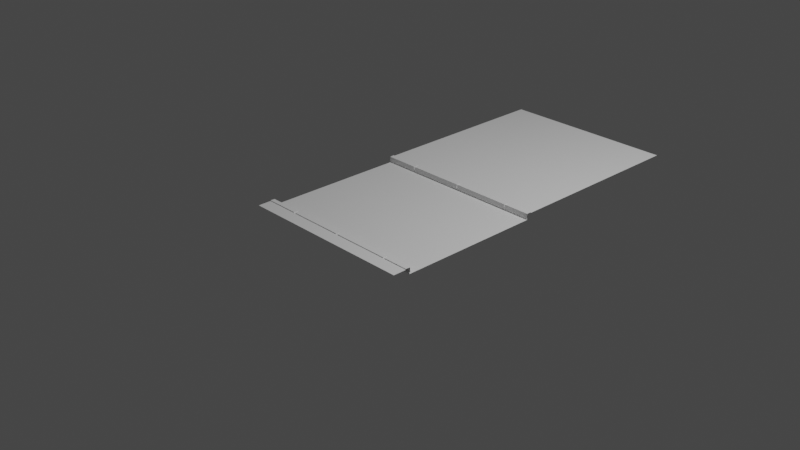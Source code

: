# Source: ground.blend  (saved by Blender 2.81.16; exported with 4.5.12 LTS)
import bpy
from mathutils import Matrix  # noqa: F401  (used for matrix-valued properties, if any)

bpy.ops.wm.read_factory_settings(use_empty=True)
scene = bpy.context.scene
scene.name = 'Scene'

# ---- collections
col_collection = bpy.data.collections.new('Collection'); scene.collection.children.link(col_collection)

# ---- world
world_world = bpy.data.worlds.new('World'); scene.world = world_world
world_world.use_nodes = True; world_world.node_tree.nodes.clear()
_N = world_world.node_tree.nodes; _L = world_world.node_tree.links
n0 = _N.new('ShaderNodeOutputWorld'); n0.name = 'World Output'; n0.location = (300, 300)
n1 = _N.new('ShaderNodeBackground'); n1.name = 'Background'; n1.location = (10, 300)
n1.inputs[0].default_value = (0.05088, 0.05088, 0.05088, 1.0)
_L.new(n1.outputs[0], n0.inputs[0])
n0.is_active_output = True
world_world.color = (0.05088, 0.05088, 0.05088)
world_world.use_sun_shadow = False
world_world.sun_shadow_jitter_overblur = 0.0

# ---- cameras
cam_camera = bpy.data.cameras.new('Camera')
cam_camera.clip_end = 100.0
cam_camera.ortho_scale = 7.314

# ---- lights
light_light = bpy.data.lights.new('Light', 'POINT')
light_light.transmission_factor = 0.0
light_light.energy = 1000.0
light_light.shadow_soft_size = 0.1
light_light.shadow_maximum_resolution = 0.006
light_light.use_absolute_resolution = True

# ---- meshes
me_cube_001 = bpy.data.meshes.new('Cube.001')
me_cube_001.from_pydata([(-1.0, 0.8126, 0.02277), (-1.0, 0.8139, 0.02277), (1.0, 0.8126, 0.02277), (-1.0, 0.8126, 0.08334), (-1.0, 0.8139, 0.08334), (1.0, 1.006, 0.08334), (-1.0, 1.006, 0.08334), (1.0, 1.007, 0.08334), (-1.0, 1.007, 0.08334), (-0.5889, 0.8572, 0.08334), (-0.6203, 0.8572, 0.08334), (1.0, 0.8572, 0.08334), (-1.0, 0.8572, 0.08334), (-1.0, 0.8585, 0.08334), (1.0, 0.8585, 0.08334), (-0.6203, 0.8126, 0.02277), (-0.5889, 0.8126, 0.02277), (-0.5889, 0.8126, 0.08334), (-0.6203, 0.8126, 0.08334), (-0.6203, 1.006, 0.08334), (-0.5889, 1.006, 0.08334), (-0.5889, 1.007, 0.08334), (-0.6203, 1.007, 0.08334), (0.7148, 0.8126, 0.02277), (0.6935, 0.8126, 0.02277), (0.6935, 0.8126, 0.08334), (0.7148, 0.8126, 0.08334), (0.7148, 1.006, 0.08334), (0.6935, 1.006, 0.08334), (0.6935, 1.007, 0.08334), (0.7148, 1.007, 0.08334), (0.02529, 1.007, 0.08334), (0.0536, 1.007, 0.08334), (0.02529, 1.006, 0.08334), (0.0536, 1.006, 0.08334), (0.0536, 0.8126, 0.08334), (0.02529, 0.8126, 0.08334), (0.02529, 0.8126, 0.02277), (0.0536, 0.8126, 0.02277), (0.6935, 0.8572, 0.08334), (0.7148, 0.8572, 0.08334), (0.02529, 0.8572, 0.08334), (0.0536, 0.8572, 0.08334), (-1.0, 0.8126, 0.03778), (1.0, 0.8126, 0.03778), (-1.0, 0.8139, 0.03778), (-0.6203, 0.8126, 0.03778), (-0.5889, 0.8126, 0.03778), (0.6935, 0.8126, 0.03778), (0.7148, 0.8126, 0.03778), (0.02529, 0.8126, 0.03778), (0.0536, 0.8126, 0.03778), (-1.0, 0.8039, 0.03778), (-1.0, 0.8064, 0.0895), (-1.0, 0.8572, 0.09205), (1.0, 0.8572, 0.09205), (1.0, 0.8064, 0.0895), (0.6935, 0.8064, 0.0895), (0.6935, 0.8572, 0.09205), (-0.6203, 0.8572, 0.09205), (-0.5889, 0.8572, 0.09205), (-0.5889, 0.8064, 0.0895), (-0.6203, 0.8039, 0.03778), (-0.6203, 0.8064, 0.0895), (0.6935, 0.8039, 0.03778), (0.7148, 0.8572, 0.09205), (0.7148, 0.8064, 0.0895), (0.02529, 0.8064, 0.0895), (0.02529, 0.8572, 0.09205), (0.0536, 0.8572, 0.09205), (0.0536, 0.8064, 0.0895), (0.02529, 0.8039, 0.03778), (1.0, 0.8039, 0.03778), (-0.5889, 0.8039, 0.03778), (0.7148, 0.8039, 0.03778), (0.0536, 0.8039, 0.03778), (-1.0, -0.8126, 0.02277), (-1.0, -0.8139, 0.02277), (1.0, -0.8126, 0.02277), (-1.0, 0.0, 0.02277), (1.0, 0.0, 0.02277), (-1.0, -0.8126, 0.08334), (-1.0, -0.8139, 0.08334), (1.0, -1.006, 0.08334), (-1.0, -1.006, 0.08334), (1.0, -1.007, 0.08334), (-1.0, -1.007, 0.08334), (-0.5889, -0.8572, 0.08334), (-0.6203, -0.8572, 0.08334), (1.0, -0.8572, 0.08334), (-1.0, -0.8572, 0.08334), (-1.0, -0.8585, 0.08334), (1.0, -0.8585, 0.08334), (-0.6203, -0.8126, 0.02277), (-0.5889, -0.8126, 0.02277), (-0.6203, 0.0, 0.02277), (-0.5889, 0.0, 0.02277), (-0.5889, -0.8126, 0.08334), (-0.6203, -0.8126, 0.08334), (-0.6203, -1.006, 0.08334), (-0.5889, -1.006, 0.08334), (-0.5889, -1.007, 0.08334), (-0.6203, -1.007, 0.08334), (0.7148, -0.8126, 0.02277), (0.6935, -0.8126, 0.02277), (0.6935, 0.0, 0.02277), (0.7148, 0.0, 0.02277), (0.6935, -0.8126, 0.08334), (0.7148, -0.8126, 0.08334), (0.7148, -1.006, 0.08334), (0.6935, -1.006, 0.08334), (0.6935, -1.007, 0.08334), (0.7148, -1.007, 0.08334), (0.02529, -1.007, 0.08334), (0.0536, -1.007, 0.08334), (0.02529, -1.006, 0.08334), (0.0536, -1.006, 0.08334), (0.02529, 0.0, 0.02277), (0.0536, 0.0, 0.02277), (0.0536, -0.8126, 0.08334), (0.02529, -0.8126, 0.08334), (0.02529, -0.8126, 0.02277), (0.0536, -0.8126, 0.02277), (0.6935, -0.8572, 0.08334), (0.7148, -0.8572, 0.08334), (0.02529, -0.8572, 0.08334), (0.0536, -0.8572, 0.08334), (-1.0, -0.8126, 0.03778), (1.0, -0.8126, 0.03778), (-1.0, -0.8139, 0.03778), (-0.6203, -0.8126, 0.03778), (-0.5889, -0.8126, 0.03778), (0.6935, -0.8126, 0.03778), (0.7148, -0.8126, 0.03778), (0.02529, -0.8126, 0.03778), (0.0536, -0.8126, 0.03778), (-1.0, -0.8039, 0.03778), (-1.0, -0.8064, 0.0895), (-1.0, -0.8572, 0.09205), (1.0, -0.8572, 0.09205), (1.0, -0.8064, 0.0895), (0.6935, -0.8064, 0.0895), (0.6935, -0.8572, 0.09205), (-0.6203, -0.8572, 0.09205), (-0.5889, -0.8572, 0.09205), (-0.5889, -0.8064, 0.0895), (-0.6203, -0.8039, 0.03778), (-0.6203, -0.8064, 0.0895), (0.6935, -0.8039, 0.03778), (0.7148, -0.8572, 0.09205), (0.7148, -0.8064, 0.0895), (0.02529, -0.8064, 0.0895), (0.02529, -0.8572, 0.09205), (0.0536, -0.8572, 0.09205), (0.0536, -0.8064, 0.0895), (0.02529, -0.8039, 0.03778), (1.0, -0.8039, 0.03778), (-0.5889, -0.8039, 0.03778), (0.7148, -0.8039, 0.03778), (0.0536, -0.8039, 0.03778)], [], [(9, 41, 68, 60), (11, 40, 27, 5), (12, 13, 8, 6), (43, 45, 4, 3), (48, 51, 75, 64), (5, 27, 30, 7), (14, 11, 5, 7), (39, 42, 34, 28), (50, 47, 73, 71), (23, 2, 80, 106), (19, 6, 8, 22), (10, 12, 6, 19), (10, 19, 20, 9), (19, 22, 21, 20), (16, 96, 95, 15), (46, 18, 17, 47), (48, 25, 26, 49), (28, 29, 30, 27), (39, 28, 27, 40), (23, 106, 105, 24), (0, 15, 95, 79), (16, 37, 117, 96), (47, 17, 61, 73), (41, 9, 20, 33), (33, 20, 21, 31), (38, 24, 105, 118), (38, 118, 117, 37), (41, 33, 34, 42), (50, 36, 35, 51), (33, 31, 32, 34), (28, 34, 32, 29), (36, 41, 42, 35), (46, 43, 52, 62), (25, 39, 40, 26), (18, 10, 9, 17), (12, 10, 59, 54), (3, 4, 13, 12), (37, 50, 51, 38), (37, 16, 47, 50), (24, 48, 49, 23), (15, 46, 47, 16), (15, 0, 43, 46), (2, 23, 49, 44), (0, 1, 45, 43), (24, 38, 51, 48), (64, 75, 70, 57), (72, 74, 66, 56), (62, 52, 53, 63), (71, 73, 61, 67), (67, 61, 60, 68), (63, 53, 54, 59), (57, 70, 69, 58), (56, 66, 65, 55), (25, 48, 64, 57), (49, 26, 66, 74), (44, 49, 74, 72), (42, 39, 58, 69), (36, 50, 71, 67), (3, 12, 54, 53), (40, 11, 55, 65), (41, 36, 67, 68), (39, 25, 57, 58), (17, 9, 60, 61), (18, 46, 62, 63), (26, 40, 65, 66), (35, 42, 69, 70), (51, 35, 70, 75), (10, 18, 63, 59), (43, 3, 53, 52), (87, 144, 152, 125), (89, 83, 109, 124), (90, 84, 86, 91), (127, 81, 82, 129), (132, 148, 159, 135), (83, 85, 112, 109), (92, 85, 83, 89), (123, 110, 116, 126), (134, 155, 157, 131), (103, 106, 80, 78), (99, 102, 86, 84), (88, 99, 84, 90), (88, 87, 100, 99), (99, 100, 101, 102), (94, 93, 95, 96), (130, 131, 97, 98), (132, 133, 108, 107), (110, 109, 112, 111), (123, 124, 109, 110), (103, 104, 105, 106), (76, 79, 95, 93), (94, 96, 117, 121), (131, 157, 145, 97), (125, 115, 100, 87), (115, 113, 101, 100), (122, 118, 105, 104), (122, 121, 117, 118), (125, 126, 116, 115), (134, 135, 119, 120), (115, 116, 114, 113), (110, 111, 114, 116), (120, 119, 126, 125), (130, 146, 136, 127), (107, 108, 124, 123), (98, 97, 87, 88), (90, 138, 143, 88), (81, 90, 91, 82), (121, 122, 135, 134), (121, 134, 131, 94), (104, 103, 133, 132), (93, 94, 131, 130), (93, 130, 127, 76), (78, 128, 133, 103), (76, 127, 129, 77), (104, 132, 135, 122), (148, 141, 154, 159), (156, 140, 150, 158), (146, 147, 137, 136), (155, 151, 145, 157), (151, 152, 144, 145), (147, 143, 138, 137), (141, 142, 153, 154), (140, 139, 149, 150), (107, 141, 148, 132), (133, 158, 150, 108), (128, 156, 158, 133), (126, 153, 142, 123), (120, 151, 155, 134), (81, 137, 138, 90), (124, 149, 139, 89), (125, 152, 151, 120), (123, 142, 141, 107), (97, 145, 144, 87), (98, 147, 146, 130), (108, 150, 149, 124), (119, 154, 153, 126), (135, 159, 154, 119), (88, 143, 147, 98), (127, 136, 137, 81)])
_uv = me_cube_001.uv_layers.new(name='UVMap')
_uv.uv.foreach_set('vector', [0.1764, 0.5, 0.2532, 0.5, 0.2532, 0.5, 0.1764, 0.5, 0.375, 0.5, 0.3393, 0.5, 0.3393, 0.5, 0.375, 0.5, 0.375, 0.25, 0.125, 0.08333, 0.375, 0.25, 0.375, 0.25, 0.375, 0.25, 0.375, 0.25, 0.375, 0.25, 0.375, 0.25, 0.3367, 0.5, 0.2567, 0.5, 0.2567, 0.5, 0.3367, 0.5, 0.375, 0.5, 0.3393, 0.5, 0.3393, 0.5, 0.375, 0.5, 0.125, 0.1667, 0.375, 0.5, 0.375, 0.5, 0.375, 0.5, 0.3367, 0.5, 0.2567, 0.5, 0.2567, 0.5, 0.3367, 0.5, 0.2532, 0.5, 0.1764, 0.5, 0.1764, 0.5, 0.2532, 0.5, 0.3393, 0.5, 0.375, 0.5, 0.375, 0.625, 0.3393, 0.625, 0.1725, 0.5, 0.125, 0.5, 0.125, 0.5, 0.1725, 0.5, 0.1725, 0.5, 0.125, 0.5, 0.125, 0.5, 0.1725, 0.5, 0.1725, 0.5, 0.1725, 0.5, 0.1764, 0.5, 0.1764, 0.5, 0.1725, 0.5, 0.1725, 0.5, 0.1764, 0.5, 0.1764, 0.5, 0.1764, 0.5, 0.1764, 0.625, 0.1725, 0.625, 0.1725, 0.5, 0.1725, 0.5, 0.1725, 0.5, 0.1764, 0.5, 0.1764, 0.5, 0.3367, 0.5, 0.3367, 0.5, 0.3393, 0.5, 0.3393, 0.5, 0.3367, 0.5, 0.3367, 0.5, 0.3393, 0.5, 0.3393, 0.5, 0.3367, 0.5, 0.3367, 0.5, 0.3393, 0.5, 0.3393, 0.5, 0.3393, 0.5, 0.3393, 0.625, 0.3367, 0.625, 0.3367, 0.5, 0.125, 0.5, 0.1725, 0.5, 0.1725, 0.625, 0.125, 0.625, 0.1764, 0.5, 0.2532, 0.5, 0.2532, 0.625, 0.1764, 0.625, 0.1764, 0.5, 0.1764, 0.5, 0.1764, 0.5, 0.1764, 0.5, 0.2532, 0.5, 0.1764, 0.5, 0.1764, 0.5, 0.2532, 0.5, 0.2532, 0.5, 0.1764, 0.5, 0.1764, 0.5, 0.2532, 0.5, 0.2567, 0.5, 0.3367, 0.5, 0.3367, 0.625, 0.2567, 0.625, 0.2567, 0.5, 0.2567, 0.625, 0.2532, 0.625, 0.2532, 0.5, 0.2532, 0.5, 0.2532, 0.5, 0.2567, 0.5, 0.2567, 0.5, 0.2532, 0.5, 0.2532, 0.5, 0.2567, 0.5, 0.2567, 0.5, 0.2532, 0.5, 0.2532, 0.5, 0.2567, 0.5, 0.2567, 0.5, 0.3367, 0.5, 0.2567, 0.5, 0.2567, 0.5, 0.3367, 0.5, 0.2532, 0.5, 0.2532, 0.5, 0.2567, 0.5, 0.2567, 0.5, 0.1725, 0.5, 0.125, 0.5, 0.125, 0.5, 0.1725, 0.5, 0.3367, 0.5, 0.3367, 0.5, 0.3393, 0.5, 0.3393, 0.5, 0.1725, 0.5, 0.1725, 0.5, 0.1764, 0.5, 0.1764, 0.5, 0.125, 0.5, 0.1725, 0.5, 0.1725, 0.5, 0.125, 0.5, 0.375, 0.25, 0.375, 0.25, 0.125, 0.08333, 0.375, 0.25, 0.2532, 0.5, 0.2532, 0.5, 0.2567, 0.5, 0.2567, 0.5, 0.2532, 0.5, 0.1764, 0.5, 0.1764, 0.5, 0.2532, 0.5, 0.3367, 0.5, 0.3367, 0.5, 0.3393, 0.5, 0.3393, 0.5, 0.1725, 0.5, 0.1725, 0.5, 0.1764, 0.5, 0.1764, 0.5, 0.1725, 0.5, 0.125, 0.5, 0.125, 0.5, 0.1725, 0.5, 0.375, 0.5, 0.3393, 0.5, 0.3393, 0.5, 0.375, 0.5, 0.375, 0.25, 0.375, 0.25, 0.375, 0.25, 0.375, 0.25, 0.3367, 0.5, 0.2567, 0.5, 0.2567, 0.5, 0.3367, 0.5, 0.3367, 0.5, 0.2567, 0.5, 0.2567, 0.5, 0.3367, 0.5, 0.375, 0.5, 0.3393, 0.5, 0.3393, 0.5, 0.375, 0.5, 0.1725, 0.5, 0.125, 0.5, 0.125, 0.5, 0.1725, 0.5, 0.2532, 0.5, 0.1764, 0.5, 0.1764, 0.5, 0.2532, 0.5, 0.2532, 0.5, 0.1764, 0.5, 0.1764, 0.5, 0.2532, 0.5, 0.1725, 0.5, 0.125, 0.5, 0.125, 0.5, 0.1725, 0.5, 0.3367, 0.5, 0.2567, 0.5, 0.2567, 0.5, 0.3367, 0.5, 0.375, 0.5, 0.3393, 0.5, 0.3393, 0.5, 0.375, 0.5, 0.3367, 0.5, 0.3367, 0.5, 0.3367, 0.5, 0.3367, 0.5, 0.3393, 0.5, 0.3393, 0.5, 0.3393, 0.5, 0.3393, 0.5, 0.375, 0.5, 0.3393, 0.5, 0.3393, 0.5, 0.375, 0.5, 0.2567, 0.5, 0.3367, 0.5, 0.3367, 0.5, 0.2567, 0.5, 0.2532, 0.5, 0.2532, 0.5, 0.2532, 0.5, 0.2532, 0.5, 0.375, 0.25, 0.375, 0.25, 0.375, 0.25, 0.375, 0.25, 0.3393, 0.5, 0.375, 0.5, 0.375, 0.5, 0.3393, 0.5, 0.2532, 0.5, 0.2532, 0.5, 0.2532, 0.5, 0.2532, 0.5, 0.3367, 0.5, 0.3367, 0.5, 0.3367, 0.5, 0.3367, 0.5, 0.1764, 0.5, 0.1764, 0.5, 0.1764, 0.5, 0.1764, 0.5, 0.1725, 0.5, 0.1725, 0.5, 0.1725, 0.5, 0.1725, 0.5, 0.3393, 0.5, 0.3393, 0.5, 0.3393, 0.5, 0.3393, 0.5, 0.2567, 0.5, 0.2567, 0.5, 0.2567, 0.5, 0.2567, 0.5, 0.2567, 0.5, 0.2567, 0.5, 0.2567, 0.5, 0.2567, 0.5, 0.1725, 0.5, 0.1725, 0.5, 0.1725, 0.5, 0.1725, 0.5, 0.375, 0.25, 0.375, 0.25, 0.375, 0.25, 0.375, 0.25, 0.1764, 0.5, 0.1764, 0.5, 0.2532, 0.5, 0.2532, 0.5, 0.375, 0.5, 0.375, 0.5, 0.3393, 0.5, 0.3393, 0.5, 0.375, 0.25, 0.375, 0.25, 0.375, 0.25, 0.125, 0.08333, 0.375, 0.25, 0.375, 0.25, 0.375, 0.25, 0.375, 0.25, 0.3367, 0.5, 0.3367, 0.5, 0.2567, 0.5, 0.2567, 0.5, 0.375, 0.5, 0.375, 0.5, 0.3393, 0.5, 0.3393, 0.5, 0.125, 0.1667, 0.375, 0.5, 0.375, 0.5, 0.375, 0.5, 0.3367, 0.5, 0.3367, 0.5, 0.2567, 0.5, 0.2567, 0.5, 0.2532, 0.5, 0.2532, 0.5, 0.1764, 0.5, 0.1764, 0.5, 0.3393, 0.5, 0.3393, 0.625, 0.375, 0.625, 0.375, 0.5, 0.1725, 0.5, 0.1725, 0.5, 0.125, 0.5, 0.125, 0.5, 0.1725, 0.5, 0.1725, 0.5, 0.125, 0.5, 0.125, 0.5, 0.1725, 0.5, 0.1764, 0.5, 0.1764, 0.5, 0.1725, 0.5, 0.1725, 0.5, 0.1764, 0.5, 0.1764, 0.5, 0.1725, 0.5, 0.1764, 0.5, 0.1725, 0.5, 0.1725, 0.625, 0.1764, 0.625, 0.1725, 0.5, 0.1764, 0.5, 0.1764, 0.5, 0.1725, 0.5, 0.3367, 0.5, 0.3393, 0.5, 0.3393, 0.5, 0.3367, 0.5, 0.3367, 0.5, 0.3393, 0.5, 0.3393, 0.5, 0.3367, 0.5, 0.3367, 0.5, 0.3393, 0.5, 0.3393, 0.5, 0.3367, 0.5, 0.3393, 0.5, 0.3367, 0.5, 0.3367, 0.625, 0.3393, 0.625, 0.125, 0.5, 0.125, 0.625, 0.1725, 0.625, 0.1725, 0.5, 0.1764, 0.5, 0.1764, 0.625, 0.2532, 0.625, 0.2532, 0.5, 0.1764, 0.5, 0.1764, 0.5, 0.1764, 0.5, 0.1764, 0.5, 0.2532, 0.5, 0.2532, 0.5, 0.1764, 0.5, 0.1764, 0.5, 0.2532, 0.5, 0.2532, 0.5, 0.1764, 0.5, 0.1764, 0.5, 0.2567, 0.5, 0.2567, 0.625, 0.3367, 0.625, 0.3367, 0.5, 0.2567, 0.5, 0.2532, 0.5, 0.2532, 0.625, 0.2567, 0.625, 0.2532, 0.5, 0.2567, 0.5, 0.2567, 0.5, 0.2532, 0.5, 0.2532, 0.5, 0.2567, 0.5, 0.2567, 0.5, 0.2532, 0.5, 0.2532, 0.5, 0.2567, 0.5, 0.2567, 0.5, 0.2532, 0.5, 0.3367, 0.5, 0.3367, 0.5, 0.2567, 0.5, 0.2567, 0.5, 0.2532, 0.5, 0.2567, 0.5, 0.2567, 0.5, 0.2532, 0.5, 0.1725, 0.5, 0.1725, 0.5, 0.125, 0.5, 0.125, 0.5, 0.3367, 0.5, 0.3393, 0.5, 0.3393, 0.5, 0.3367, 0.5, 0.1725, 0.5, 0.1764, 0.5, 0.1764, 0.5, 0.1725, 0.5, 0.125, 0.5, 0.125, 0.5, 0.1725, 0.5, 0.1725, 0.5, 0.375, 0.25, 0.375, 0.25, 0.125, 0.08333, 0.375, 0.25, 0.2532, 0.5, 0.2567, 0.5, 0.2567, 0.5, 0.2532, 0.5, 0.2532, 0.5, 0.2532, 0.5, 0.1764, 0.5, 0.1764, 0.5, 0.3367, 0.5, 0.3393, 0.5, 0.3393, 0.5, 0.3367, 0.5, 0.1725, 0.5, 0.1764, 0.5, 0.1764, 0.5, 0.1725, 0.5, 0.1725, 0.5, 0.1725, 0.5, 0.125, 0.5, 0.125, 0.5, 0.375, 0.5, 0.375, 0.5, 0.3393, 0.5, 0.3393, 0.5, 0.375, 0.25, 0.375, 0.25, 0.375, 0.25, 0.375, 0.25, 0.3367, 0.5, 0.3367, 0.5, 0.2567, 0.5, 0.2567, 0.5, 0.3367, 0.5, 0.3367, 0.5, 0.2567, 0.5, 0.2567, 0.5, 0.375, 0.5, 0.375, 0.5, 0.3393, 0.5, 0.3393, 0.5, 0.1725, 0.5, 0.1725, 0.5, 0.125, 0.5, 0.125, 0.5, 0.2532, 0.5, 0.2532, 0.5, 0.1764, 0.5, 0.1764, 0.5, 0.2532, 0.5, 0.2532, 0.5, 0.1764, 0.5, 0.1764, 0.5, 0.1725, 0.5, 0.1725, 0.5, 0.125, 0.5, 0.125, 0.5, 0.3367, 0.5, 0.3367, 0.5, 0.2567, 0.5, 0.2567, 0.5, 0.375, 0.5, 0.375, 0.5, 0.3393, 0.5, 0.3393, 0.5, 0.3367, 0.5, 0.3367, 0.5, 0.3367, 0.5, 0.3367, 0.5, 0.3393, 0.5, 0.3393, 0.5, 0.3393, 0.5, 0.3393, 0.5, 0.375, 0.5, 0.375, 0.5, 0.3393, 0.5, 0.3393, 0.5, 0.2567, 0.5, 0.2567, 0.5, 0.3367, 0.5, 0.3367, 0.5, 0.2532, 0.5, 0.2532, 0.5, 0.2532, 0.5, 0.2532, 0.5, 0.375, 0.25, 0.375, 0.25, 0.375, 0.25, 0.375, 0.25, 0.3393, 0.5, 0.3393, 0.5, 0.375, 0.5, 0.375, 0.5, 0.2532, 0.5, 0.2532, 0.5, 0.2532, 0.5, 0.2532, 0.5, 0.3367, 0.5, 0.3367, 0.5, 0.3367, 0.5, 0.3367, 0.5, 0.1764, 0.5, 0.1764, 0.5, 0.1764, 0.5, 0.1764, 0.5, 0.1725, 0.5, 0.1725, 0.5, 0.1725, 0.5, 0.1725, 0.5, 0.3393, 0.5, 0.3393, 0.5, 0.3393, 0.5, 0.3393, 0.5, 0.2567, 0.5, 0.2567, 0.5, 0.2567, 0.5, 0.2567, 0.5, 0.2567, 0.5, 0.2567, 0.5, 0.2567, 0.5, 0.2567, 0.5, 0.1725, 0.5, 0.1725, 0.5, 0.1725, 0.5, 0.1725, 0.5, 0.375, 0.25, 0.375, 0.25, 0.375, 0.25, 0.375, 0.25])
me_cube_001.use_remesh_preserve_volume = False
me_cube_001.use_remesh_preserve_attributes = False
me_cube_001.use_mirror_vertex_groups = False
me_cube_001.update()
me_plane = bpy.data.meshes.new('Plane')
me_plane.from_pydata([(-1.0, -1.0, 0.0), (1.0, -1.0, 0.0), (-1.0, 1.0, 0.0), (1.0, 1.0, 0.0)], [], [(0, 1, 3, 2)])
_uv = me_plane.uv_layers.new(name='UVMap')
_uv.uv.foreach_set('vector', [0.0, 0.0, 1.0, 0.0, 1.0, 1.0, 0.0, 1.0])
me_plane.use_remesh_preserve_volume = False
me_plane.use_remesh_preserve_attributes = False
me_plane.use_mirror_vertex_groups = False
me_plane.update()

# ---- objects
ob_light = bpy.data.objects.new('Light', light_light)
ob_camera = bpy.data.objects.new('Camera', cam_camera)
ob_road = bpy.data.objects.new('Road', me_cube_001)
ob_pavment = bpy.data.objects.new('Pavment', me_plane)

# ---- transforms, parenting, visibility, modifiers, constraints
ob_light.location = (4.076, 1.005, 5.904)
ob_light.rotation_euler = (0.6503, 0.05522, 1.866)
ob_light.lock_rotations_4d = False
ob_light.empty_display_type = 'ARROWS'
ob_light.color = (0.0, 0.0, 0.0, 0.0)
ob_light.lineart.crease_threshold = 0.0
ob_camera.location = (7.359, -6.926, 4.958)
ob_camera.rotation_euler = (1.109, 0.0, 0.8149)
ob_camera.lock_rotations_4d = False
ob_camera.empty_display_type = 'ARROWS'
ob_camera.color = (0.0, 0.0, 0.0, 0.0)
ob_camera.display_type = 'WIRE'
ob_camera.lineart.crease_threshold = 0.0
ob_road.location = (0.0, 0.0, 0.04893)
ob_road.lineart.crease_threshold = 0.0
ob_pavment.location = (0.0, 2.006, 0.1323)
ob_pavment.lineart.crease_threshold = 0.0

# ---- collection membership
col_collection.objects.link(ob_light)
col_collection.objects.link(ob_camera)
col_collection.objects.link(ob_road)
col_collection.objects.link(ob_pavment)

# ---- scene / render settings (as saved in the file)
scene.camera = ob_camera
scene.frame_start = 1; scene.frame_end = 250; scene.frame_set(1)
scene.render.engine = 'BLENDER_EEVEE_NEXT'
scene.cycles.use_denoising = False
scene.cycles.samples = 128
scene.cycles.sampling_pattern = 'TABULATED_SOBOL'
scene.cycles.use_adaptive_sampling = False
scene.cycles.use_light_tree = False
scene.view_settings.view_transform = 'Filmic'
bpy.context.view_layer.update()
